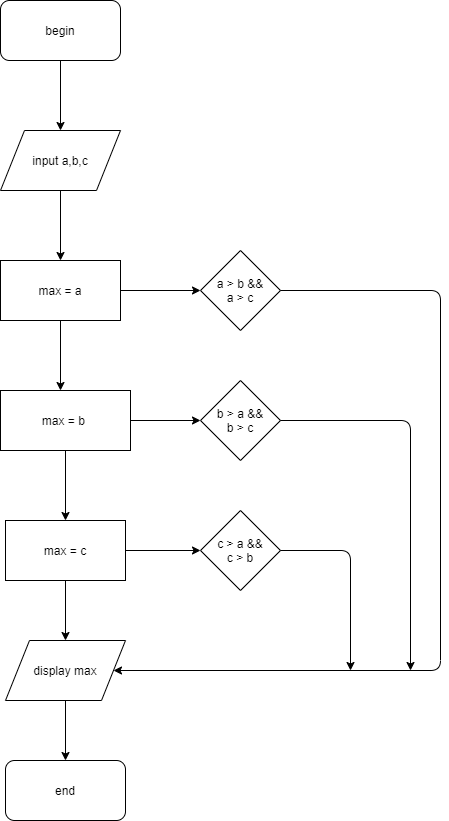

The diagram above was exported from draw.io. Its source (the exported page's mxGraphModel, read from the mxfile embedded in the PNG):
<mxGraphModel dx="868" dy="401" grid="1" gridSize="10" guides="1" tooltips="1" connect="1" arrows="1" fold="1" page="1" pageScale="1" pageWidth="850" pageHeight="1100" math="0" shadow="0">
  <root>
    <mxCell id="yM0E-JuOz6QcR52xsqN2-0" />
    <mxCell id="yM0E-JuOz6QcR52xsqN2-1" parent="yM0E-JuOz6QcR52xsqN2-0" />
    <mxCell id="yM0E-JuOz6QcR52xsqN2-3" style="edgeStyle=orthogonalEdgeStyle;rounded=0;orthogonalLoop=1;jettySize=auto;html=1;" edge="1" parent="yM0E-JuOz6QcR52xsqN2-1" source="yM0E-JuOz6QcR52xsqN2-2">
      <mxGeometry relative="1" as="geometry">
        <mxPoint x="440" y="140" as="targetPoint" />
      </mxGeometry>
    </mxCell>
    <mxCell id="yM0E-JuOz6QcR52xsqN2-2" value="begin" style="rounded=1;whiteSpace=wrap;html=1;" vertex="1" parent="yM0E-JuOz6QcR52xsqN2-1">
      <mxGeometry x="380" y="10" width="120" height="60" as="geometry" />
    </mxCell>
    <mxCell id="yM0E-JuOz6QcR52xsqN2-5" style="edgeStyle=orthogonalEdgeStyle;rounded=0;orthogonalLoop=1;jettySize=auto;html=1;" edge="1" parent="yM0E-JuOz6QcR52xsqN2-1" source="yM0E-JuOz6QcR52xsqN2-4">
      <mxGeometry relative="1" as="geometry">
        <mxPoint x="440" y="270" as="targetPoint" />
      </mxGeometry>
    </mxCell>
    <mxCell id="yM0E-JuOz6QcR52xsqN2-4" value="input a,b,c" style="shape=parallelogram;perimeter=parallelogramPerimeter;whiteSpace=wrap;html=1;" vertex="1" parent="yM0E-JuOz6QcR52xsqN2-1">
      <mxGeometry x="380" y="140" width="120" height="60" as="geometry" />
    </mxCell>
    <mxCell id="yM0E-JuOz6QcR52xsqN2-8" value="" style="edgeStyle=orthogonalEdgeStyle;rounded=0;orthogonalLoop=1;jettySize=auto;html=1;" edge="1" parent="yM0E-JuOz6QcR52xsqN2-1" source="yM0E-JuOz6QcR52xsqN2-6">
      <mxGeometry relative="1" as="geometry">
        <mxPoint x="580" y="300" as="targetPoint" />
      </mxGeometry>
    </mxCell>
    <mxCell id="yM0E-JuOz6QcR52xsqN2-10" style="edgeStyle=orthogonalEdgeStyle;rounded=0;orthogonalLoop=1;jettySize=auto;html=1;" edge="1" parent="yM0E-JuOz6QcR52xsqN2-1" source="yM0E-JuOz6QcR52xsqN2-6">
      <mxGeometry relative="1" as="geometry">
        <mxPoint x="440" y="400" as="targetPoint" />
      </mxGeometry>
    </mxCell>
    <mxCell id="yM0E-JuOz6QcR52xsqN2-6" value="max = a" style="rounded=0;whiteSpace=wrap;html=1;" vertex="1" parent="yM0E-JuOz6QcR52xsqN2-1">
      <mxGeometry x="380" y="270" width="120" height="60" as="geometry" />
    </mxCell>
    <mxCell id="yM0E-JuOz6QcR52xsqN2-9" value="a &amp;gt; b &amp;amp;&amp;amp;&lt;br&gt;a &amp;gt; c" style="rhombus;whiteSpace=wrap;html=1;" vertex="1" parent="yM0E-JuOz6QcR52xsqN2-1">
      <mxGeometry x="580" y="260" width="80" height="80" as="geometry" />
    </mxCell>
    <mxCell id="yM0E-JuOz6QcR52xsqN2-12" style="edgeStyle=orthogonalEdgeStyle;rounded=0;orthogonalLoop=1;jettySize=auto;html=1;" edge="1" parent="yM0E-JuOz6QcR52xsqN2-1" source="yM0E-JuOz6QcR52xsqN2-11">
      <mxGeometry relative="1" as="geometry">
        <mxPoint x="580" y="430" as="targetPoint" />
      </mxGeometry>
    </mxCell>
    <mxCell id="yM0E-JuOz6QcR52xsqN2-14" style="edgeStyle=orthogonalEdgeStyle;rounded=0;orthogonalLoop=1;jettySize=auto;html=1;" edge="1" parent="yM0E-JuOz6QcR52xsqN2-1" source="yM0E-JuOz6QcR52xsqN2-11">
      <mxGeometry relative="1" as="geometry">
        <mxPoint x="445" y="530" as="targetPoint" />
      </mxGeometry>
    </mxCell>
    <mxCell id="yM0E-JuOz6QcR52xsqN2-11" value="max = b&amp;nbsp;" style="rounded=0;whiteSpace=wrap;html=1;" vertex="1" parent="yM0E-JuOz6QcR52xsqN2-1">
      <mxGeometry x="380" y="400" width="130" height="60" as="geometry" />
    </mxCell>
    <mxCell id="yM0E-JuOz6QcR52xsqN2-13" value="b &amp;gt; a &amp;amp;&amp;amp;&lt;br&gt;b &amp;gt; c" style="rhombus;whiteSpace=wrap;html=1;" vertex="1" parent="yM0E-JuOz6QcR52xsqN2-1">
      <mxGeometry x="580" y="390" width="80" height="80" as="geometry" />
    </mxCell>
    <mxCell id="yM0E-JuOz6QcR52xsqN2-16" style="edgeStyle=orthogonalEdgeStyle;rounded=0;orthogonalLoop=1;jettySize=auto;html=1;" edge="1" parent="yM0E-JuOz6QcR52xsqN2-1" source="yM0E-JuOz6QcR52xsqN2-15">
      <mxGeometry relative="1" as="geometry">
        <mxPoint x="580" y="560" as="targetPoint" />
      </mxGeometry>
    </mxCell>
    <mxCell id="yM0E-JuOz6QcR52xsqN2-18" style="edgeStyle=orthogonalEdgeStyle;rounded=0;orthogonalLoop=1;jettySize=auto;html=1;" edge="1" parent="yM0E-JuOz6QcR52xsqN2-1" source="yM0E-JuOz6QcR52xsqN2-15">
      <mxGeometry relative="1" as="geometry">
        <mxPoint x="445" y="650" as="targetPoint" />
      </mxGeometry>
    </mxCell>
    <mxCell id="yM0E-JuOz6QcR52xsqN2-15" value="max = c" style="rounded=0;whiteSpace=wrap;html=1;" vertex="1" parent="yM0E-JuOz6QcR52xsqN2-1">
      <mxGeometry x="385" y="530" width="120" height="60" as="geometry" />
    </mxCell>
    <mxCell id="yM0E-JuOz6QcR52xsqN2-17" value="c &amp;gt; a &amp;amp;&amp;amp;&lt;br&gt;c &amp;gt; b" style="rhombus;whiteSpace=wrap;html=1;" vertex="1" parent="yM0E-JuOz6QcR52xsqN2-1">
      <mxGeometry x="580" y="520" width="80" height="80" as="geometry" />
    </mxCell>
    <mxCell id="yM0E-JuOz6QcR52xsqN2-20" style="edgeStyle=orthogonalEdgeStyle;rounded=0;orthogonalLoop=1;jettySize=auto;html=1;" edge="1" parent="yM0E-JuOz6QcR52xsqN2-1" source="yM0E-JuOz6QcR52xsqN2-19">
      <mxGeometry relative="1" as="geometry">
        <mxPoint x="445" y="770" as="targetPoint" />
      </mxGeometry>
    </mxCell>
    <mxCell id="yM0E-JuOz6QcR52xsqN2-19" value="display max" style="shape=parallelogram;perimeter=parallelogramPerimeter;whiteSpace=wrap;html=1;" vertex="1" parent="yM0E-JuOz6QcR52xsqN2-1">
      <mxGeometry x="385" y="650" width="120" height="60" as="geometry" />
    </mxCell>
    <mxCell id="yM0E-JuOz6QcR52xsqN2-21" value="end" style="rounded=1;whiteSpace=wrap;html=1;" vertex="1" parent="yM0E-JuOz6QcR52xsqN2-1">
      <mxGeometry x="385" y="770" width="120" height="60" as="geometry" />
    </mxCell>
    <mxCell id="yM0E-JuOz6QcR52xsqN2-23" value="" style="endArrow=classic;html=1;exitX=1;exitY=0.5;exitDx=0;exitDy=0;" edge="1" parent="yM0E-JuOz6QcR52xsqN2-1" source="yM0E-JuOz6QcR52xsqN2-9" target="yM0E-JuOz6QcR52xsqN2-19">
      <mxGeometry width="50" height="50" relative="1" as="geometry">
        <mxPoint x="690" y="320" as="sourcePoint" />
        <mxPoint x="820" y="710" as="targetPoint" />
        <Array as="points">
          <mxPoint x="820" y="300" />
          <mxPoint x="820" y="680" />
        </Array>
      </mxGeometry>
    </mxCell>
    <mxCell id="yM0E-JuOz6QcR52xsqN2-24" value="" style="endArrow=classic;html=1;exitX=1;exitY=0.5;exitDx=0;exitDy=0;" edge="1" parent="yM0E-JuOz6QcR52xsqN2-1" source="yM0E-JuOz6QcR52xsqN2-13">
      <mxGeometry width="50" height="50" relative="1" as="geometry">
        <mxPoint x="710" y="450" as="sourcePoint" />
        <mxPoint x="790" y="680" as="targetPoint" />
        <Array as="points">
          <mxPoint x="790" y="430" />
        </Array>
      </mxGeometry>
    </mxCell>
    <mxCell id="yM0E-JuOz6QcR52xsqN2-25" value="" style="endArrow=classic;html=1;exitX=1;exitY=0.5;exitDx=0;exitDy=0;" edge="1" parent="yM0E-JuOz6QcR52xsqN2-1" source="yM0E-JuOz6QcR52xsqN2-17">
      <mxGeometry width="50" height="50" relative="1" as="geometry">
        <mxPoint x="680" y="580" as="sourcePoint" />
        <mxPoint x="730" y="680" as="targetPoint" />
        <Array as="points">
          <mxPoint x="730" y="560" />
        </Array>
      </mxGeometry>
    </mxCell>
  </root>
</mxGraphModel>